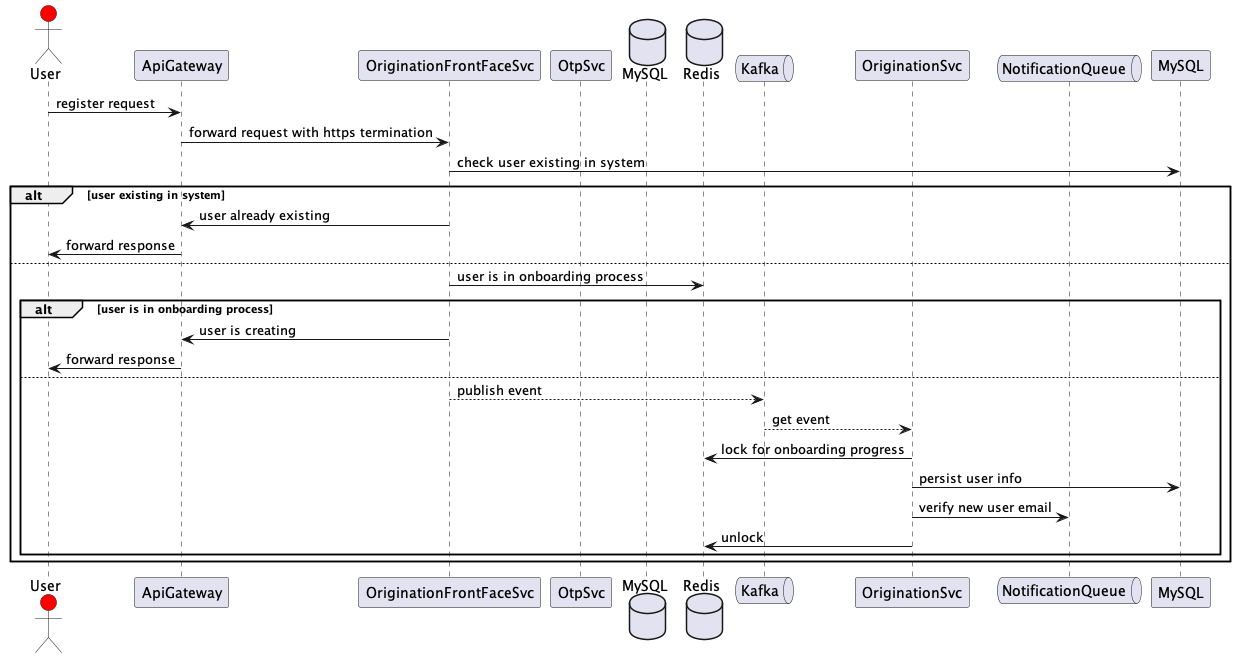

The diagram above was rendered by PlantUML. Its source (embedded in the PNG):
@startuml
actor User#red
participant ApiGateway as APIGW
participant OriginationFrontFaceSvc as originffsvc
participant OtpSvc as otpsvc
database    MySQL    as db
database    Redis    as cache
queue    Kafka    as kafka
participant OriginationSvc as originsvc
queue    NotificationQueue    as notifyEvent


User -> APIGW : register request
APIGW -> originffsvc : forward request with https termination
originffsvc -> MySQL : check user existing in system 
alt user existing in system
    originffsvc -> APIGW: user already existing
    APIGW -> User: forward response
else
    originffsvc -> cache : user is in onboarding process
    alt user is in onboarding process
        originffsvc -> APIGW: user is creating
        APIGW -> User: forward response
    else

        originffsvc --> kafka : publish event
        kafka --> originsvc: get event
        originsvc -> cache: lock for onboarding progress
        originsvc -> MySQL: persist user info
        originsvc -> notifyEvent: verify new user email
        originsvc -> cache: unlock
    end
end

@enduml